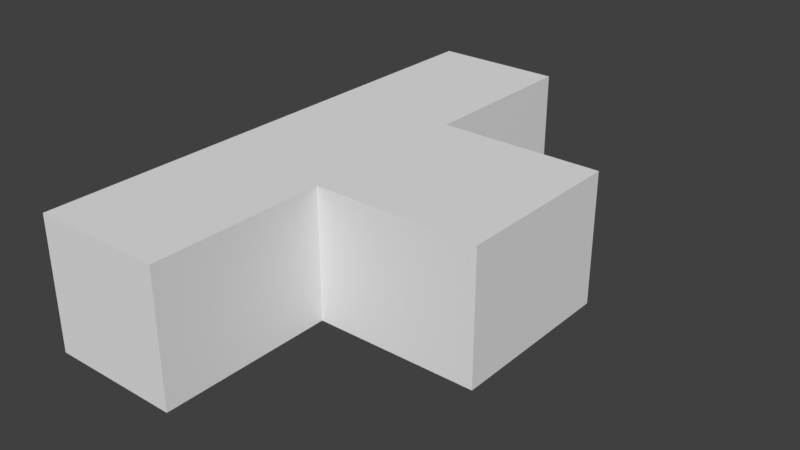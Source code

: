 # Source: Wall_02.blend  (saved by Blender 2.79.0; exported with 4.5.12 LTS)
import bpy
from mathutils import Matrix  # noqa: F401  (used for matrix-valued properties, if any)

bpy.ops.wm.read_factory_settings(use_empty=True)
scene = bpy.context.scene
scene.name = 'Scene'

# ---- collections
col_collection_1 = bpy.data.collections.new('Collection 1'); scene.collection.children.link(col_collection_1)

# ---- materials (node trees are filled in below, after node groups)
mat_material = bpy.data.materials.new('Material')
mat_material.alpha_threshold = 0.0
mat_material.use_transparent_shadow = False
mat_material.roughness = 0.5
mat_material.line_color = (0.0, 0.0, 0.0, 1.0)

# ---- material node trees

# ---- world
world_world = bpy.data.worlds.new('World'); scene.world = world_world
world_world.color = (0.05088, 0.05088, 0.05088)
world_world.use_sun_shadow = False
world_world.sun_shadow_jitter_overblur = 0.0
world_world.cycles.sampling_method = 'MANUAL'

# ---- meshes
me_cube = bpy.data.meshes.new('Cube')
me_cube.from_pydata([(1.0, 4.0, 0.0), (1.0, -4.0, 0.0), (-1.0, -4.0, 0.0), (-1.0, 4.0, 0.0), (1.0, 4.0, 2.0), (1.0, -4.0, 2.0), (-1.0, -4.0, 2.0), (-1.0, 4.0, 2.0), (1.0, 1.333, 0.0), (1.0, -1.333, 0.0), (-1.0, -1.333, 0.0), (-1.0, 1.333, 0.0), (1.0, 1.333, 2.0), (1.0, -1.333, 2.0), (-1.0, -1.333, 2.0), (-1.0, 1.333, 2.0), (3.5, 1.333, -3.725e-08), (3.5, -1.333, -3.725e-08), (3.5, 1.333, 2.0), (3.5, -1.333, 2.0)], [], [(9, 1, 2, 10), (13, 14, 6, 5), (9, 13, 5, 1), (1, 5, 6, 2), (11, 15, 7, 3), (4, 0, 3, 7), (2, 6, 14, 10), (10, 14, 15, 11), (0, 4, 12, 8), (9, 8, 16, 17), (4, 7, 15, 12), (12, 15, 14, 13), (0, 8, 11, 3), (8, 9, 10, 11), (16, 18, 19, 17), (8, 12, 18, 16), (13, 9, 17, 19), (12, 13, 19, 18)])
me_cube.materials.append(mat_material)
me_cube.use_remesh_preserve_volume = False
me_cube.use_remesh_preserve_attributes = False
me_cube.use_mirror_vertex_groups = False
me_cube.update()

# ---- objects
ob_wall_01 = bpy.data.objects.new('Wall 01', me_cube)

# ---- transforms, parenting, visibility, modifiers, constraints
ob_wall_01.location = (5.96e-08, 1.192e-07, 0.0)
ob_wall_01.lock_rotations_4d = False
ob_wall_01.empty_display_type = 'ARROWS'
ob_wall_01.lineart.crease_threshold = 0.0

# ---- collection membership
col_collection_1.objects.link(ob_wall_01)

# ---- scene / render settings (as saved in the file)
scene.frame_start = 1; scene.frame_end = 250; scene.frame_set(1)
scene.render.engine = 'BLENDER_EEVEE_NEXT'
scene.render.resolution_percentage = 50
scene.render.dither_intensity = 0.0
scene.cycles.use_denoising = False
scene.cycles.samples = 128
scene.cycles.sampling_pattern = 'TABULATED_SOBOL'
scene.cycles.use_adaptive_sampling = False
scene.cycles.use_light_tree = False
scene.cycles.blur_glossy = 0.0
scene.cycles.sample_clamp_indirect = 0.0
scene.view_settings.view_transform = 'Standard'
bpy.context.view_layer.update()

# ---- added for rendering (the .blend has no active camera and no usable light): camera, sun
cam_auto = bpy.data.cameras.new('AutoCamera')
cam_auto.lens = 50.0
cam_auto.sensor_width = 36.0
cam_auto.clip_end = 1000.0
ob_auto_camera = bpy.data.objects.new('AutoCamera', cam_auto)
scene.collection.objects.link(ob_auto_camera)
ob_auto_camera.location = (9.9417, -10.43, 7.95336)
ob_auto_camera.rotation_euler = (1.09748, -7.21219e-08, 0.694738)
scene.camera = ob_auto_camera
light_auto_sun = bpy.data.lights.new('AutoSun', 'SUN')
light_auto_sun.energy = 3.0
light_auto_sun.angle = 0.0523599
ob_auto_sun = bpy.data.objects.new('AutoSun', light_auto_sun)
scene.collection.objects.link(ob_auto_sun)
ob_auto_sun.rotation_euler = (0.872665, 0.174533, 0.523599)
bpy.context.view_layer.update()
